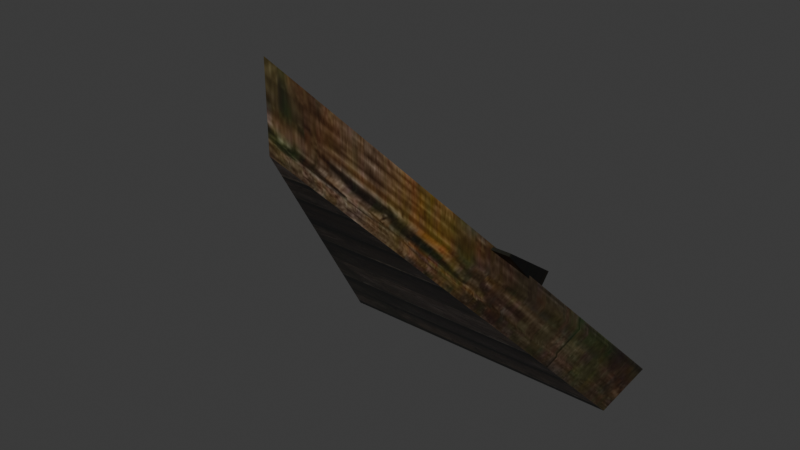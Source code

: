 # Source: DA_T1_Roof_Medium_Triangle_Diagonal_Inverted.blend  (saved by Blender 5.0.118; exported with 4.5.12 LTS)
import bpy
from mathutils import Matrix  # noqa: F401  (used for matrix-valued properties, if any)

bpy.ops.wm.read_factory_settings(use_empty=True)
scene = bpy.context.scene
scene.name = 'Scene'

# ---- collections
col_collection = bpy.data.collections.new('Collection'); scene.collection.children.link(col_collection)

# ---- images (referenced by path relative to the original .blend; pixels are not part of the script)
import os
ASSET_DIR = os.environ.get("B2B_ASSET_DIR", "")  # directory of the original .blend (textures are referenced by path, not embedded)
HERE = os.path.dirname(os.path.abspath(__file__))  # packed textures are extracted next to this script under _unpacked/

def load_image(name, relpath, width, height, colorspace="sRGB"):
    """Load a texture the original file referenced (path relative to the .blend, or extracted next to this script)."""
    p = next((c for c in (os.path.join(HERE, relpath), os.path.join(ASSET_DIR, relpath)) if relpath and os.path.exists(c)), "")
    if p:
        img = bpy.data.images.load(p, check_existing=True)
        img.name = name
    else:  # same state as the original file: an image datablock whose file is absent (Cycles renders it pink)
        img = bpy.data.images.new(name, width, height)
        img.source = "FILE"
        img.filepath = "//" + (relpath or name)
    img.colorspace_settings.name = colorspace
    return img
img_t_tier1_roof_bcc_array_0_jpg = load_image('T_Tier1_Roof_BCC_Array_0.jpg', '_unpacked/T_Tier1_Roof_BCC_Array_0.acff46b0.jpg', 1024, 1024, 'sRGB')
img_t_tier1_wall_bcc_jpg = load_image('T_Tier1_Wall_BCC.jpg', '_unpacked/T_Tier1_Wall_BCC.939bb396.jpg', 1024, 1024, 'sRGB')
img_t_tier1_trim_bcc_array_0_jpg = load_image('T_Tier1_Trim_BCC_Array_0.jpg', '_unpacked/T_Tier1_Trim_BCC_Array_0.1f2972ea.jpg', 1024, 1024, 'sRGB')

# ---- materials (node trees are filled in below, after node groups)
mat_mi_modular_set_tier1_roof = bpy.data.materials.new('MI_Modular_Set_Tier1_Roof')
mat_mi_modular_set_tier1_wall_v2 = bpy.data.materials.new('MI_Modular_Set_Tier1_Wall_v2')
mat_mi_modular_set_tier_trim = bpy.data.materials.new('MI_Modular_Set_Tier_Trim')

# ---- material node trees
mat_mi_modular_set_tier1_roof.use_nodes = True; mat_mi_modular_set_tier1_roof.node_tree.nodes.clear()
_N = mat_mi_modular_set_tier1_roof.node_tree.nodes; _L = mat_mi_modular_set_tier1_roof.node_tree.links
n0 = _N.new('ShaderNodeOutputMaterial'); n0.name = 'Material Output'; n0.location = (400, 0)
n1 = _N.new('ShaderNodeBsdfPrincipled'); n1.name = 'Principled BSDF'; n1.location = (100, 0)
n2 = _N.new('ShaderNodeTexImage'); n2.name = 'Image Texture'; n2.location = (-600, 400)
n2.image = img_t_tier1_roof_bcc_array_0_jpg
_L.new(n1.outputs[0], n0.inputs[0])
_L.new(n2.outputs[0], n1.inputs[0])
n0.is_active_output = True
mat_mi_modular_set_tier1_wall_v2.use_nodes = True; mat_mi_modular_set_tier1_wall_v2.node_tree.nodes.clear()
_N = mat_mi_modular_set_tier1_wall_v2.node_tree.nodes; _L = mat_mi_modular_set_tier1_wall_v2.node_tree.links
n0 = _N.new('ShaderNodeOutputMaterial'); n0.name = 'Material Output'; n0.location = (400, 0)
n1 = _N.new('ShaderNodeBsdfPrincipled'); n1.name = 'Principled BSDF'; n1.location = (100, 0)
n2 = _N.new('ShaderNodeTexImage'); n2.name = 'Image Texture'; n2.location = (-600, 400)
n2.image = img_t_tier1_wall_bcc_jpg
_L.new(n1.outputs[0], n0.inputs[0])
_L.new(n2.outputs[0], n1.inputs[0])
n0.is_active_output = True
mat_mi_modular_set_tier_trim.use_nodes = True; mat_mi_modular_set_tier_trim.node_tree.nodes.clear()
_N = mat_mi_modular_set_tier_trim.node_tree.nodes; _L = mat_mi_modular_set_tier_trim.node_tree.links
n0 = _N.new('ShaderNodeOutputMaterial'); n0.name = 'Material Output'; n0.location = (400, 0)
n1 = _N.new('ShaderNodeBsdfPrincipled'); n1.name = 'Principled BSDF'; n1.location = (100, 0)
n2 = _N.new('ShaderNodeTexImage'); n2.name = 'Image Texture'; n2.location = (-600, 400)
n2.image = img_t_tier1_trim_bcc_array_0_jpg
_L.new(n1.outputs[0], n0.inputs[0])
_L.new(n2.outputs[0], n1.inputs[0])
n0.is_active_output = True

# ---- world
world_world = bpy.data.worlds.new('World'); scene.world = world_world
world_world.use_nodes = True; world_world.node_tree.nodes.clear()
_N = world_world.node_tree.nodes; _L = world_world.node_tree.links
n0 = _N.new('ShaderNodeOutputWorld'); n0.name = 'World Output'; n0.location = (200, 100)
n1 = _N.new('ShaderNodeBackground'); n1.name = 'Background'; n1.location = (-200, 100)
n1.inputs[0].default_value = (0.05088, 0.05088, 0.05088, 1.0)
_L.new(n1.outputs[0], n0.inputs[0])
n0.is_active_output = True
world_world.color = (0.05088, 0.05088, 0.05088)
world_world.sun_shadow_jitter_overblur = 0.0

# ---- meshes
me_da_t1_roof_medium_triangle_diagonal_inverted = bpy.data.meshes.new('DA_T1_Roof_Medium_Triangle_Diagonal_Inverted')
me_da_t1_roof_medium_triangle_diagonal_inverted.from_pydata([(-0.0009554, -0.8661, 0.6436), (0.7804, 0.4833, -0.8866), (-0.7629, 0.4639, -0.9173), (-0.0004921, -0.8661, 0.9373), (0.8453, 0.5957, -0.7573), (-0.8476, 0.5992, -0.7573), (-0.12, -0.07173, 0.09392), (-0.1202, -0.3534, 0.3525), (0.1959, -0.07375, 0.09221), (0.1957, -0.3554, 0.3508), (-0.1203, -0.1121, 0.05252), (0.1956, -0.1142, 0.05081), (-0.1205, -0.3631, 0.3416), (0.1954, -0.3651, 0.3399), (-0.12, -0.07173, 0.09392), (-0.1203, -0.1121, 0.05252), (-0.1205, -0.3631, 0.3416), (-0.1202, -0.3534, 0.3525), (-0.12, -0.07173, 0.09392), (0.1959, -0.07375, 0.09221), (0.1956, -0.1142, 0.05081), (-0.1203, -0.1121, 0.05252), (0.1959, -0.07375, 0.09221), (0.1957, -0.3554, 0.3508), (0.1954, -0.3651, 0.3399), (0.1956, -0.1142, 0.05081), (-0.1202, -0.3534, 0.3525), (-0.1205, -0.3631, 0.3416), (0.1954, -0.3651, 0.3399), (0.1957, -0.3554, 0.3508), (-0.1877, 0.4588, -0.5084), (-0.1879, 0.1615, -0.2523), (0.2433, 0.4567, -0.5102), (0.2431, 0.1594, -0.2541), (-0.1881, 0.4168, -0.5494), (0.2429, 0.4146, -0.5512), (-0.1883, 0.1513, -0.2636), (0.2427, 0.1492, -0.2654), (-0.1881, 0.4168, -0.5494), (-0.1883, 0.1513, -0.2636), (-0.1879, 0.1615, -0.2523), (-0.1877, 0.4588, -0.5084), (-0.1877, 0.4588, -0.5084), (0.2433, 0.4567, -0.5102), (0.2429, 0.4146, -0.5512), (-0.1881, 0.4168, -0.5494), (0.2429, 0.4146, -0.5512), (0.2433, 0.4567, -0.5102), (0.2431, 0.1594, -0.2541), (0.2427, 0.1492, -0.2654), (-0.1879, 0.1615, -0.2523), (-0.1883, 0.1513, -0.2636), (0.2427, 0.1492, -0.2654), (0.2431, 0.1594, -0.2541), (0.1445, 0.2173, -0.1854), (0.1442, -0.08332, 0.02679), (0.5382, 0.2153, -0.1871), (0.538, -0.08533, 0.0251), (0.144, 0.1554, -0.2528), (0.5378, 0.1534, -0.2545), (0.1438, -0.09297, 0.01606), (0.5375, -0.09497, 0.01437), (0.144, 0.1554, -0.2528), (0.1438, -0.09297, 0.01606), (0.1442, -0.08332, 0.02679), (0.1445, 0.2173, -0.1854), (0.1445, 0.2173, -0.1854), (0.5382, 0.2153, -0.1871), (0.5378, 0.1534, -0.2545), (0.144, 0.1554, -0.2528), (0.5378, 0.1534, -0.2545), (0.5382, 0.2153, -0.1871), (0.538, -0.08533, 0.0251), (0.5375, -0.09497, 0.01437), (0.1442, -0.08332, 0.02679), (0.1438, -0.09297, 0.01606), (0.5375, -0.09497, 0.01437), (0.538, -0.08533, 0.0251), (-0.3748, 0.1798, -0.2117), (-0.3749, -0.08661, 0.03974), (-0.1219, 0.178, -0.2132), (-0.1221, -0.08845, 0.03819), (-0.375, 0.1312, -0.2263), (-0.1222, 0.1468, -0.2504), (-0.3752, -0.09546, 0.02989), (-0.1223, -0.0973, 0.02834), (-0.3748, 0.1798, -0.2117), (-0.375, 0.1312, -0.2263), (-0.3752, -0.09546, 0.02989), (-0.3749, -0.08661, 0.03974), (-0.3748, 0.1798, -0.2117), (-0.1219, 0.178, -0.2132), (-0.1222, 0.1468, -0.2504), (-0.375, 0.1312, -0.2263), (-0.1219, 0.178, -0.2132), (-0.1221, -0.08845, 0.03819), (-0.1223, -0.0973, 0.02834), (-0.1222, 0.1468, -0.2504), (-0.3749, -0.08661, 0.03974), (-0.3752, -0.09546, 0.02989), (-0.1223, -0.0973, 0.02834), (-0.1221, -0.08845, 0.03819), (-0.000626, -0.8661, 0.5625), (-0.7538, 0.4367, -0.9449), (0.7516, 0.4333, -0.9449), (0.7804, 0.4833, -0.8866), (-0.0009554, -0.8661, 0.6436), (-0.000626, -0.8661, 0.5625), (0.7516, 0.4333, -0.9449), (0.7516, 0.4333, -0.9449), (-0.7538, 0.4367, -0.9449), (-0.7629, 0.4639, -0.9173), (0.7804, 0.4833, -0.8866), (-0.7629, 0.4639, -0.9173), (-0.000626, -0.8661, 0.5625), (-0.0009554, -0.8661, 0.6436), (-0.7538, 0.4367, -0.9449), (0.8453, 0.5957, -0.7573), (-0.7629, 0.4639, -0.9173), (-0.8476, 0.5992, -0.7573), (0.7804, 0.4833, -0.8866), (-0.7629, 0.4639, -0.9173), (-0.0009554, -0.8661, 0.6436), (-0.8476, 0.5992, -0.7573), (-0.0004921, -0.8661, 0.9373), (0.8453, 0.5957, -0.7573), (-0.0004921, -0.8661, 0.9373), (-0.0009554, -0.8661, 0.6436), (0.7804, 0.4833, -0.8866)], [], [(0, 1, 2), (3, 4, 5), (6, 7, 8), (7, 9, 8), (10, 11, 12), (12, 11, 13), (14, 15, 16), (16, 17, 14), (18, 19, 20), (20, 21, 18), (22, 23, 24), (24, 25, 22), (26, 27, 28), (28, 29, 26), (30, 31, 32), (31, 33, 32), (34, 35, 36), (36, 35, 37), (38, 39, 40), (40, 41, 38), (42, 43, 44), (44, 45, 42), (46, 47, 48), (48, 49, 46), (50, 51, 52), (52, 53, 50), (54, 55, 56), (55, 57, 56), (58, 59, 60), (60, 59, 61), (62, 63, 64), (64, 65, 62), (66, 67, 68), (68, 69, 66), (70, 71, 72), (72, 73, 70), (74, 75, 76), (76, 77, 74), (78, 79, 80), (79, 81, 80), (82, 83, 84), (84, 83, 85), (86, 87, 88), (88, 89, 86), (90, 91, 92), (92, 93, 90), (94, 95, 96), (96, 97, 94), (98, 99, 100), (100, 101, 98), (102, 103, 104), (105, 106, 107), (105, 107, 108), (109, 110, 111), (109, 111, 112), (113, 114, 115), (114, 113, 116), (117, 118, 119), (118, 117, 120), (121, 122, 123), (124, 123, 122), (125, 126, 127), (125, 127, 128)])
me_da_t1_roof_medium_triangle_diagonal_inverted.polygons.foreach_set('use_smooth', [True] * 63)
me_da_t1_roof_medium_triangle_diagonal_inverted.polygons.foreach_set('material_index', [0, 0, 0, 0, 0, 0, 0, 0, 0, 0, 0, 0, 0, 0, 0, 0, 0, 0, 0, 0, 0, 0, 0, 0, 0, 0, 0, 0, 0, 0, 0, 0, 0, 0, 0, 0, 0, 0, 0, 0, 0, 0, 0, 0, 0, 0, 0, 0, 0, 0, 1, 2, 2, 2, 2, 2, 2, 2, 2, 2, 2, 2, 2])
_uv = me_da_t1_roof_medium_triangle_diagonal_inverted.uv_layers.new(name='UV0')
_uv.uv.foreach_set('vector', [2.525, -0.3027, 2.92, 1.193, 2.008, 1.193, 0.5835, 0.3101, 0.3142, -0.4004, 0.8521, -0.4023, 0.4944, 0.3213, 0.4951, 0.4331, 0.624, 0.3213, 0.4951, 0.4331, 0.625, 0.4326, 0.624, 0.3213, 0.4944, 0.3213, 0.624, 0.3213, 0.4951, 0.4331, 0.4951, 0.4331, 0.624, 0.3213, 0.625, 0.4326, 0.4944, 0.3213, 0.4944, 0.3213, 0.4951, 0.4331, 0.4951, 0.4331, 0.4951, 0.4331, 0.4944, 0.3213, 0.4944, 0.3213, 0.624, 0.3213, 0.624, 0.3213, 0.624, 0.3213, 0.4944, 0.3213, 0.4944, 0.3213, 0.624, 0.3213, 0.625, 0.4326, 0.625, 0.4326, 0.625, 0.4326, 0.624, 0.3213, 0.624, 0.3213, 0.4951, 0.4331, 0.4951, 0.4331, 0.625, 0.4326, 0.625, 0.4326, 0.625, 0.4326, 0.4951, 0.4331, 0.4944, 0.3213, 0.4951, 0.4331, 0.624, 0.3213, 0.4951, 0.4331, 0.625, 0.4326, 0.624, 0.3213, 0.4944, 0.3213, 0.624, 0.3213, 0.4951, 0.4331, 0.4951, 0.4331, 0.624, 0.3213, 0.625, 0.4326, 0.4944, 0.3213, 0.4951, 0.4331, 0.4951, 0.4331, 0.4951, 0.4331, 0.4944, 0.3213, 0.4944, 0.3213, 0.4944, 0.3213, 0.624, 0.3213, 0.624, 0.3213, 0.624, 0.3213, 0.4944, 0.3213, 0.4944, 0.3213, 0.624, 0.3213, 0.624, 0.3213, 0.625, 0.4326, 0.625, 0.4326, 0.625, 0.4326, 0.624, 0.3213, 0.4951, 0.4331, 0.4951, 0.4331, 0.625, 0.4326, 0.625, 0.4326, 0.625, 0.4326, 0.4951, 0.4331, 0.4944, 0.3213, 0.4951, 0.4331, 0.624, 0.3213, 0.4951, 0.4331, 0.625, 0.4326, 0.624, 0.3213, 0.4944, 0.3213, 0.624, 0.3213, 0.4951, 0.4331, 0.4951, 0.4331, 0.624, 0.3213, 0.625, 0.4326, 0.4944, 0.3213, 0.4951, 0.4331, 0.4951, 0.4331, 0.4951, 0.4331, 0.4944, 0.3213, 0.4944, 0.3213, 0.4944, 0.3213, 0.624, 0.3213, 0.624, 0.3213, 0.624, 0.3213, 0.4944, 0.3213, 0.4944, 0.3213, 0.624, 0.3213, 0.624, 0.3213, 0.625, 0.4326, 0.625, 0.4326, 0.625, 0.4326, 0.624, 0.3213, 0.4951, 0.4331, 0.4951, 0.4331, 0.625, 0.4326, 0.625, 0.4326, 0.625, 0.4326, 0.4951, 0.4331, 0.4944, 0.3213, 0.4951, 0.4331, 0.624, 0.3213, 0.4951, 0.4331, 0.625, 0.4326, 0.624, 0.3213, 0.4944, 0.3213, 0.624, 0.3213, 0.4951, 0.4331, 0.4951, 0.4331, 0.624, 0.3213, 0.625, 0.4326, 0.4944, 0.3213, 0.4944, 0.3213, 0.4951, 0.4331, 0.4951, 0.4331, 0.4951, 0.4331, 0.4944, 0.3213, 0.4944, 0.3213, 0.624, 0.3213, 0.624, 0.3213, 0.624, 0.3213, 0.4944, 0.3213, 0.4944, 0.3213, 0.624, 0.3213, 0.625, 0.4326, 0.625, 0.4326, 0.625, 0.4326, 0.624, 0.3213, 0.624, 0.3213, 0.4951, 0.4331, 0.4951, 0.4331, 0.625, 0.4326, 0.625, 0.4326, 0.625, 0.4326, 0.4951, 0.4331, 0.8408, -0.3809, 1.114, 0.2646, 0.6011, 0.2646, 0.7139, -0.1221, 0.7139, 0.4683, 0.729, 0.4683, 0.7139, -0.1221, 0.729, 0.4683, 0.729, -0.1221, 0.7139, -0.5596, 0.7139, -0.1221, 0.729, -0.1221, 0.7139, -0.5596, 0.729, -0.1221, 0.729, -0.5596, 0.7139, 1.05, 0.729, 0.4683, 0.7139, 0.4683, 0.729, 0.4683, 0.7139, 1.05, 0.729, 1.05, 0.6899, -0.1221, 0.7139, -0.5596, 0.6899, -0.5596, 0.7139, -0.5596, 0.6899, -0.1221, 0.7139, -0.1221, 0.7139, 1.05, 0.7139, 0.4683, 0.6899, 1.05, 0.6899, 0.4683, 0.6899, 1.05, 0.7139, 0.4683, 0.6899, -0.1221, 0.6899, 0.4683, 0.7139, 0.4683, 0.6899, -0.1221, 0.7139, 0.4683, 0.7139, -0.1221])
me_da_t1_roof_medium_triangle_diagonal_inverted.materials.append(mat_mi_modular_set_tier1_roof)
me_da_t1_roof_medium_triangle_diagonal_inverted.materials.append(mat_mi_modular_set_tier1_wall_v2)
me_da_t1_roof_medium_triangle_diagonal_inverted.materials.append(mat_mi_modular_set_tier_trim)
me_da_t1_roof_medium_triangle_diagonal_inverted.update()
me_da_t1_roof_medium_triangle_diagonal_inverted.normals_split_custom_set([tuple(v) for v in zip(*[iter([-0.01971, 0.7527, 0.6581, -0.01971, 0.7527, 0.6581, -0.01971, 0.7527, 0.6581, 0.003946, 0.7528, 0.6582, 0.003945, 0.7528, 0.6582, 0.003945, 0.7528, 0.6582, 0.01186, 0.6367, 0.7711, 0.01186, 0.6366, 0.7711, 0.01186, 0.6367, 0.7711, 0.01186, 0.6366, 0.7711, 0.01186, 0.6366, 0.7711, 0.01186, 0.6367, 0.7711, -0.003943, -0.738, -0.6748, -0.003945, -0.738, -0.6748, -0.003945, -0.738, -0.6748, -0.003945, -0.738, -0.6748, -0.003945, -0.738, -0.6748, -0.003946, -0.738, -0.6748, -0.9999, 0.003952, 0.01185, -0.9999, 0.003952, 0.01186, -0.9999, 0.003967, 0.01186, -0.9999, 0.003967, 0.01186, -0.9999, 0.003959, 0.01186, -0.9999, 0.003952, 0.01185, 0.00393, 0.715, -0.6992, 0.003933, 0.715, -0.6992, 0.003933, 0.715, -0.6992, 0.003933, 0.715, -0.6992, 0.00393, 0.715, -0.6992, 0.00393, 0.715, -0.6992, 0.9999, -0.01177, -0.003922, 0.9999, -0.01176, -0.003924, 0.9999, -0.01177, -0.003938, 0.9999, -0.01177, -0.003938, 0.9999, -0.01175, -0.003919, 0.9999, -0.01177, -0.003922, 0.003944, -0.7415, 0.6709, 0.003904, -0.7415, 0.6709, 0.003921, -0.7415, 0.6709, 0.003921, -0.7415, 0.6709, 0.003921, -0.7415, 0.6709, 0.003944, -0.7415, 0.6709, 0.0118, 0.6413, 0.7672, 0.0118, 0.6413, 0.7672, 0.0118, 0.6413, 0.7672, 0.0118, 0.6413, 0.7672, 0.0118, 0.6413, 0.7672, 0.0118, 0.6413, 0.7672, -0.003943, -0.7304, -0.683, -0.003943, -0.7304, -0.683, -0.003943, -0.7304, -0.683, -0.003943, -0.7304, -0.683, -0.003943, -0.7304, -0.683, -0.003944, -0.7304, -0.683, -0.9999, 0.00395, 0.01187, -0.9999, 0.003972, 0.01186, -0.9999, 0.003937, 0.01185, -0.9999, 0.003937, 0.01185, -0.9999, 0.003951, 0.01187, -0.9999, 0.00395, 0.01187, 0.003964, 0.6992, -0.715, 0.003917, 0.6991, -0.715, 0.003963, 0.6992, -0.715, 0.003963, 0.6992, -0.715, 0.003964, 0.6992, -0.715, 0.003964, 0.6992, -0.715, 0.9999, -0.01179, -0.003918, 0.9999, -0.01174, -0.003925, 0.9999, -0.01176, -0.003917, 0.9999, -0.01176, -0.003917, 0.9999, -0.01176, -0.003923, 0.9999, -0.01179, -0.003918, 0.003931, -0.7415, 0.6709, 0.003929, -0.7415, 0.6709, 0.003943, -0.7415, 0.6709, 0.003943, -0.7415, 0.6709, 0.003944, -0.7415, 0.6709, 0.003931, -0.7415, 0.6709, 0.0118, 0.57, 0.8216, 0.0118, 0.57, 0.8216, 0.0118, 0.57, 0.8216, 0.0118, 0.57, 0.8216, 0.0118, 0.57, 0.8216, 0.0118, 0.57, 0.8216, -0.003933, -0.7304, -0.683, -0.003953, -0.7304, -0.683, -0.003953, -0.7304, -0.683, -0.003953, -0.7304, -0.683, -0.003953, -0.7304, -0.683, -0.003953, -0.7304, -0.683, -0.9999, 0.003953, 0.01185, -0.9999, 0.003954, 0.01186, -0.9999, 0.003943, 0.01185, -0.9999, 0.003943, 0.01185, -0.9999, 0.003951, 0.01185, -0.9999, 0.003953, 0.01185, 0.00393, 0.738, -0.6748, 0.003971, 0.738, -0.6748, 0.00397, 0.738, -0.6748, 0.00397, 0.738, -0.6748, 0.00393, 0.738, -0.6748, 0.00393, 0.738, -0.6748, 0.9999, -0.01175, -0.003922, 0.9999, -0.01177, -0.003922, 0.9999, -0.01176, -0.00392, 0.9999, -0.01176, -0.00392, 0.9999, -0.01178, -0.003945, 0.9999, -0.01175, -0.003922, 0.003927, -0.7415, 0.6709, 0.003927, -0.7415, 0.6709, 0.003929, -0.7415, 0.6709, 0.003929, -0.7415, 0.6709, 0.003929, -0.7415, 0.6709, 0.003927, -0.7415, 0.6709, 0.0118, 0.6413, 0.7672, 0.0118, 0.6413, 0.7672, 0.0118, 0.6413, 0.7672, 0.0118, 0.6413, 0.7672, 0.0118, 0.6413, 0.7672, 0.0118, 0.6413, 0.7672, -0.003946, -0.7227, -0.6911, -0.003951, -0.7227, -0.6911, -0.003958, -0.7227, -0.6911, -0.003958, -0.7227, -0.6911, -0.003951, -0.7227, -0.6911, -0.003956, -0.7227, -0.6911, -0.9999, 0.003952, 0.01186, -0.9999, 0.003953, 0.01185, -0.9999, 0.003981, 0.01186, -0.9999, 0.003981, 0.01186, -0.9999, 0.003953, 0.01186, -0.9999, 0.003952, 0.01186, 0.003955, 0.7679, -0.6406, 0.003979, 0.7679, -0.6406, 0.003969, 0.7679, -0.6406, 0.003969, 0.7679, -0.6406, 0.003948, 0.7679, -0.6406, 0.003955, 0.7679, -0.6406, 0.9999, -0.01176, -0.003922, 0.9999, -0.01176, -0.003929, 0.9999, -0.01176, -0.003938, 0.9999, -0.01176, -0.003938, 0.9999, -0.01174, -0.003918, 0.9999, -0.01176, -0.003922, 0.003921, -0.7415, 0.6709, 0.00392, -0.7415, 0.6709, 0.003912, -0.7415, 0.6709, 0.003912, -0.7415, 0.6709, 0.003913, -0.7415, 0.6709, 0.003921, -0.7415, 0.6709, 0.003932, -0.7601, -0.6498, 0.003932, -0.7601, -0.6498, 0.003932, -0.7601, -0.6498, 0.867, -0.4982, 0.003928, 0.867, -0.4983, 0.004043, 0.867, -0.4983, 0.004024, 0.867, -0.4982, 0.003928, 0.867, -0.4983, 0.004024, 0.867, -0.4982, 0.003917, 0.003968, 0.7419, -0.6705, 0.003966, 0.7419, -0.6705, 0.003967, 0.7419, -0.6705, 0.003968, 0.7419, -0.6705, 0.003967, 0.7419, -0.6705, 0.003968, 0.7419, -0.6705, -0.8814, -0.4703, 0.04348, -0.8814, -0.4703, 0.04347, -0.8814, -0.4703, 0.04348, -0.8814, -0.4703, 0.04347, -0.8814, -0.4703, 0.04348, -0.8814, -0.4703, 0.04347, 0.003954, 0.7567, -0.6538, 0.003958, 0.7567, -0.6537, 0.003963, 0.7567, -0.6537, 0.003958, 0.7567, -0.6537, 0.003954, 0.7567, -0.6538, 0.003961, 0.7567, -0.6537, -0.8616, -0.5075, -0.003926, -0.8616, -0.5075, -0.003941, -0.8616, -0.5075, -0.003936, -0.8616, -0.5075, -0.003926, -0.8616, -0.5075, -0.003936, -0.8616, -0.5075, -0.003941, 0.8636, -0.5041, 0.003887, 0.8636, -0.5041, 0.003897, 0.8636, -0.5041, 0.003886, 0.8636, -0.5041, 0.003887, 0.8636, -0.5041, 0.003886, 0.8636, -0.5041, 0.003891])] * 3)])

# ---- objects
ob_da_t1_roof_medium_triangle_diagonal_inverted = bpy.data.objects.new('DA_T1_Roof_Medium_Triangle_Diagonal_Inverted', me_da_t1_roof_medium_triangle_diagonal_inverted)

# ---- transforms, parenting, visibility, modifiers, constraints
ob_da_t1_roof_medium_triangle_diagonal_inverted.location = (0.0, 0.0, 0.0)

# ---- collection membership
col_collection.objects.link(ob_da_t1_roof_medium_triangle_diagonal_inverted)

# ---- scene / render settings (as saved in the file)
scene.frame_start = 1; scene.frame_end = 250; scene.frame_set(1)
scene.render.engine = 'BLENDER_EEVEE_NEXT'
scene.render.bake_bias = 0.0
scene.render.bake_samples = 0
scene.cycles.sampling_pattern = 'TABULATED_SOBOL'
scene.eevee.use_volume_custom_range = False
bpy.context.view_layer.update()

# ---- added for rendering (the .blend has no active camera and no usable light): camera, sun
cam_auto = bpy.data.cameras.new('AutoCamera')
cam_auto.lens = 50.0
cam_auto.sensor_width = 36.0
cam_auto.clip_end = 1000.0
ob_auto_camera = bpy.data.objects.new('AutoCamera', cam_auto)
scene.collection.objects.link(ob_auto_camera)
ob_auto_camera.location = (2.70509, -3.38092, 2.16117)
ob_auto_camera.rotation_euler = (1.09748, -7.21219e-08, 0.694738)
scene.camera = ob_auto_camera
light_auto_sun = bpy.data.lights.new('AutoSun', 'SUN')
light_auto_sun.energy = 3.0
light_auto_sun.angle = 0.0523599
ob_auto_sun = bpy.data.objects.new('AutoSun', light_auto_sun)
scene.collection.objects.link(ob_auto_sun)
ob_auto_sun.rotation_euler = (0.872665, 0.174533, 0.523599)
bpy.context.view_layer.update()
